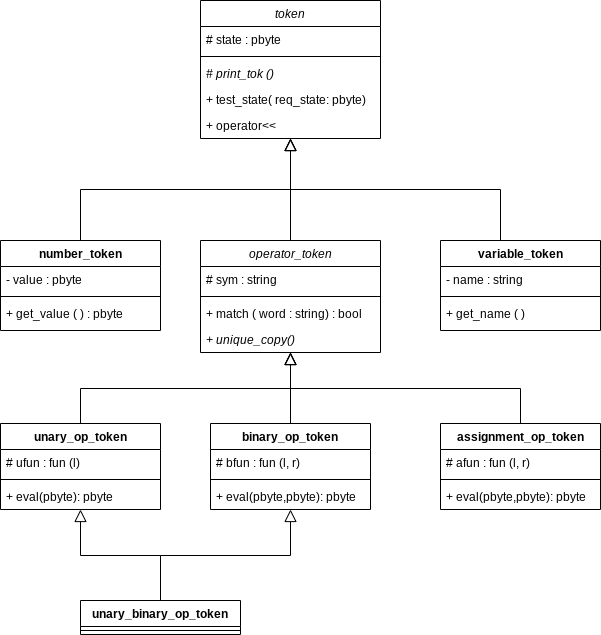

The diagram above was exported from draw.io. Its source (the exported page's mxGraphModel, read from the mxfile embedded in the PNG):
<mxGraphModel dx="868" dy="474" grid="1" gridSize="10" guides="1" tooltips="1" connect="1" arrows="1" fold="1" page="1" pageScale="1" pageWidth="827" pageHeight="1169" math="0" shadow="0">
  <root>
    <mxCell id="WIyWlLk6GJQsqaUBKTNV-0" />
    <mxCell id="WIyWlLk6GJQsqaUBKTNV-1" parent="WIyWlLk6GJQsqaUBKTNV-0" />
    <mxCell id="zkfFHV4jXpPFQw0GAbJ--0" value="token" style="swimlane;fontStyle=2;align=center;verticalAlign=top;childLayout=stackLayout;horizontal=1;startSize=26;horizontalStack=0;resizeParent=1;resizeLast=0;collapsible=1;marginBottom=0;rounded=0;shadow=0;strokeWidth=1;" parent="WIyWlLk6GJQsqaUBKTNV-1" vertex="1">
      <mxGeometry x="320" y="120" width="180" height="138" as="geometry">
        <mxRectangle x="230" y="140" width="160" height="26" as="alternateBounds" />
      </mxGeometry>
    </mxCell>
    <mxCell id="zkfFHV4jXpPFQw0GAbJ--1" value="# state : pbyte" style="text;align=left;verticalAlign=top;spacingLeft=4;spacingRight=4;overflow=hidden;rotatable=0;points=[[0,0.5],[1,0.5]];portConstraint=eastwest;" parent="zkfFHV4jXpPFQw0GAbJ--0" vertex="1">
      <mxGeometry y="26" width="180" height="26" as="geometry" />
    </mxCell>
    <mxCell id="zkfFHV4jXpPFQw0GAbJ--4" value="" style="line;html=1;strokeWidth=1;align=left;verticalAlign=middle;spacingTop=-1;spacingLeft=3;spacingRight=3;rotatable=0;labelPosition=right;points=[];portConstraint=eastwest;" parent="zkfFHV4jXpPFQw0GAbJ--0" vertex="1">
      <mxGeometry y="52" width="180" height="8" as="geometry" />
    </mxCell>
    <mxCell id="zkfFHV4jXpPFQw0GAbJ--5" value="# print_tok ()" style="text;align=left;verticalAlign=top;spacingLeft=4;spacingRight=4;overflow=hidden;rotatable=0;points=[[0,0.5],[1,0.5]];portConstraint=eastwest;fontStyle=2" parent="zkfFHV4jXpPFQw0GAbJ--0" vertex="1">
      <mxGeometry y="60" width="180" height="26" as="geometry" />
    </mxCell>
    <mxCell id="FzD94XOmREOW4pAKTpO6-1" value="+ test_state( req_state: pbyte)" style="text;strokeColor=none;fillColor=none;align=left;verticalAlign=top;spacingLeft=4;spacingRight=4;overflow=hidden;rotatable=0;points=[[0,0.5],[1,0.5]];portConstraint=eastwest;" vertex="1" parent="zkfFHV4jXpPFQw0GAbJ--0">
      <mxGeometry y="86" width="180" height="26" as="geometry" />
    </mxCell>
    <mxCell id="FzD94XOmREOW4pAKTpO6-2" value="+ operator&lt;&lt;" style="text;strokeColor=none;fillColor=none;align=left;verticalAlign=top;spacingLeft=4;spacingRight=4;overflow=hidden;rotatable=0;points=[[0,0.5],[1,0.5]];portConstraint=eastwest;" vertex="1" parent="zkfFHV4jXpPFQw0GAbJ--0">
      <mxGeometry y="112" width="180" height="26" as="geometry" />
    </mxCell>
    <mxCell id="zkfFHV4jXpPFQw0GAbJ--6" value="number_token" style="swimlane;fontStyle=1;align=center;verticalAlign=top;childLayout=stackLayout;horizontal=1;startSize=26;horizontalStack=0;resizeParent=1;resizeLast=0;collapsible=1;marginBottom=0;rounded=0;shadow=0;strokeWidth=1;" parent="WIyWlLk6GJQsqaUBKTNV-1" vertex="1">
      <mxGeometry x="120" y="360" width="160" height="90" as="geometry">
        <mxRectangle x="130" y="380" width="160" height="26" as="alternateBounds" />
      </mxGeometry>
    </mxCell>
    <mxCell id="zkfFHV4jXpPFQw0GAbJ--7" value="- value : pbyte" style="text;align=left;verticalAlign=top;spacingLeft=4;spacingRight=4;overflow=hidden;rotatable=0;points=[[0,0.5],[1,0.5]];portConstraint=eastwest;" parent="zkfFHV4jXpPFQw0GAbJ--6" vertex="1">
      <mxGeometry y="26" width="160" height="26" as="geometry" />
    </mxCell>
    <mxCell id="zkfFHV4jXpPFQw0GAbJ--9" value="" style="line;html=1;strokeWidth=1;align=left;verticalAlign=middle;spacingTop=-1;spacingLeft=3;spacingRight=3;rotatable=0;labelPosition=right;points=[];portConstraint=eastwest;" parent="zkfFHV4jXpPFQw0GAbJ--6" vertex="1">
      <mxGeometry y="52" width="160" height="8" as="geometry" />
    </mxCell>
    <mxCell id="zkfFHV4jXpPFQw0GAbJ--10" value="+ get_value ( ) : pbyte" style="text;align=left;verticalAlign=top;spacingLeft=4;spacingRight=4;overflow=hidden;rotatable=0;points=[[0,0.5],[1,0.5]];portConstraint=eastwest;fontStyle=0" parent="zkfFHV4jXpPFQw0GAbJ--6" vertex="1">
      <mxGeometry y="60" width="160" height="26" as="geometry" />
    </mxCell>
    <mxCell id="zkfFHV4jXpPFQw0GAbJ--12" value="" style="endArrow=block;endSize=10;endFill=0;shadow=0;strokeWidth=1;rounded=0;edgeStyle=elbowEdgeStyle;elbow=vertical;" parent="WIyWlLk6GJQsqaUBKTNV-1" source="zkfFHV4jXpPFQw0GAbJ--6" target="zkfFHV4jXpPFQw0GAbJ--0" edge="1">
      <mxGeometry width="160" relative="1" as="geometry">
        <mxPoint x="200" y="203" as="sourcePoint" />
        <mxPoint x="200" y="203" as="targetPoint" />
      </mxGeometry>
    </mxCell>
    <mxCell id="zkfFHV4jXpPFQw0GAbJ--13" value="operator_token" style="swimlane;fontStyle=2;align=center;verticalAlign=top;childLayout=stackLayout;horizontal=1;startSize=26;horizontalStack=0;resizeParent=1;resizeLast=0;collapsible=1;marginBottom=0;rounded=0;shadow=0;strokeWidth=1;" parent="WIyWlLk6GJQsqaUBKTNV-1" vertex="1">
      <mxGeometry x="320" y="360" width="180" height="112" as="geometry">
        <mxRectangle x="340" y="380" width="170" height="26" as="alternateBounds" />
      </mxGeometry>
    </mxCell>
    <mxCell id="zkfFHV4jXpPFQw0GAbJ--14" value="# sym : string" style="text;align=left;verticalAlign=top;spacingLeft=4;spacingRight=4;overflow=hidden;rotatable=0;points=[[0,0.5],[1,0.5]];portConstraint=eastwest;" parent="zkfFHV4jXpPFQw0GAbJ--13" vertex="1">
      <mxGeometry y="26" width="180" height="26" as="geometry" />
    </mxCell>
    <mxCell id="zkfFHV4jXpPFQw0GAbJ--15" value="" style="line;html=1;strokeWidth=1;align=left;verticalAlign=middle;spacingTop=-1;spacingLeft=3;spacingRight=3;rotatable=0;labelPosition=right;points=[];portConstraint=eastwest;" parent="zkfFHV4jXpPFQw0GAbJ--13" vertex="1">
      <mxGeometry y="52" width="180" height="8" as="geometry" />
    </mxCell>
    <mxCell id="FzD94XOmREOW4pAKTpO6-10" value="+ match ( word : string) : bool" style="text;strokeColor=none;fillColor=none;align=left;verticalAlign=top;spacingLeft=4;spacingRight=4;overflow=hidden;rotatable=0;points=[[0,0.5],[1,0.5]];portConstraint=eastwest;" vertex="1" parent="zkfFHV4jXpPFQw0GAbJ--13">
      <mxGeometry y="60" width="180" height="26" as="geometry" />
    </mxCell>
    <mxCell id="FzD94XOmREOW4pAKTpO6-11" value="+ unique_copy()" style="text;strokeColor=none;fillColor=none;align=left;verticalAlign=top;spacingLeft=4;spacingRight=4;overflow=hidden;rotatable=0;points=[[0,0.5],[1,0.5]];portConstraint=eastwest;fontStyle=2" vertex="1" parent="zkfFHV4jXpPFQw0GAbJ--13">
      <mxGeometry y="86" width="180" height="26" as="geometry" />
    </mxCell>
    <mxCell id="zkfFHV4jXpPFQw0GAbJ--16" value="" style="endArrow=block;endSize=10;endFill=0;shadow=0;strokeWidth=1;rounded=0;edgeStyle=elbowEdgeStyle;elbow=vertical;" parent="WIyWlLk6GJQsqaUBKTNV-1" source="zkfFHV4jXpPFQw0GAbJ--13" target="zkfFHV4jXpPFQw0GAbJ--0" edge="1">
      <mxGeometry width="160" relative="1" as="geometry">
        <mxPoint x="210" y="373" as="sourcePoint" />
        <mxPoint x="310" y="271" as="targetPoint" />
      </mxGeometry>
    </mxCell>
    <mxCell id="FzD94XOmREOW4pAKTpO6-3" value="variable_token" style="swimlane;fontStyle=1;align=center;verticalAlign=top;childLayout=stackLayout;horizontal=1;startSize=26;horizontalStack=0;resizeParent=1;resizeLast=0;collapsible=1;marginBottom=0;rounded=0;shadow=0;strokeWidth=1;" vertex="1" parent="WIyWlLk6GJQsqaUBKTNV-1">
      <mxGeometry x="560" y="360" width="160" height="90" as="geometry">
        <mxRectangle x="130" y="380" width="160" height="26" as="alternateBounds" />
      </mxGeometry>
    </mxCell>
    <mxCell id="FzD94XOmREOW4pAKTpO6-4" value="- name : string" style="text;align=left;verticalAlign=top;spacingLeft=4;spacingRight=4;overflow=hidden;rotatable=0;points=[[0,0.5],[1,0.5]];portConstraint=eastwest;" vertex="1" parent="FzD94XOmREOW4pAKTpO6-3">
      <mxGeometry y="26" width="160" height="26" as="geometry" />
    </mxCell>
    <mxCell id="FzD94XOmREOW4pAKTpO6-6" value="" style="line;html=1;strokeWidth=1;align=left;verticalAlign=middle;spacingTop=-1;spacingLeft=3;spacingRight=3;rotatable=0;labelPosition=right;points=[];portConstraint=eastwest;" vertex="1" parent="FzD94XOmREOW4pAKTpO6-3">
      <mxGeometry y="52" width="160" height="8" as="geometry" />
    </mxCell>
    <mxCell id="FzD94XOmREOW4pAKTpO6-8" value="+ get_name ( )" style="text;align=left;verticalAlign=top;spacingLeft=4;spacingRight=4;overflow=hidden;rotatable=0;points=[[0,0.5],[1,0.5]];portConstraint=eastwest;" vertex="1" parent="FzD94XOmREOW4pAKTpO6-3">
      <mxGeometry y="60" width="160" height="26" as="geometry" />
    </mxCell>
    <mxCell id="FzD94XOmREOW4pAKTpO6-9" value="" style="endArrow=block;endSize=10;endFill=0;shadow=0;strokeWidth=1;rounded=0;edgeStyle=elbowEdgeStyle;elbow=vertical;" edge="1" parent="WIyWlLk6GJQsqaUBKTNV-1" target="FzD94XOmREOW4pAKTpO6-2">
      <mxGeometry width="160" relative="1" as="geometry">
        <mxPoint x="620" y="360" as="sourcePoint" />
        <mxPoint x="820" y="258" as="targetPoint" />
      </mxGeometry>
    </mxCell>
    <mxCell id="FzD94XOmREOW4pAKTpO6-12" value="unary_op_token" style="swimlane;fontStyle=1;align=center;verticalAlign=top;childLayout=stackLayout;horizontal=1;startSize=26;horizontalStack=0;resizeParent=1;resizeParentMax=0;resizeLast=0;collapsible=1;marginBottom=0;" vertex="1" parent="WIyWlLk6GJQsqaUBKTNV-1">
      <mxGeometry x="120" y="543" width="160" height="86" as="geometry" />
    </mxCell>
    <mxCell id="FzD94XOmREOW4pAKTpO6-13" value="# ufun : fun (l)" style="text;strokeColor=none;fillColor=none;align=left;verticalAlign=top;spacingLeft=4;spacingRight=4;overflow=hidden;rotatable=0;points=[[0,0.5],[1,0.5]];portConstraint=eastwest;" vertex="1" parent="FzD94XOmREOW4pAKTpO6-12">
      <mxGeometry y="26" width="160" height="26" as="geometry" />
    </mxCell>
    <mxCell id="FzD94XOmREOW4pAKTpO6-14" value="" style="line;strokeWidth=1;fillColor=none;align=left;verticalAlign=middle;spacingTop=-1;spacingLeft=3;spacingRight=3;rotatable=0;labelPosition=right;points=[];portConstraint=eastwest;strokeColor=inherit;" vertex="1" parent="FzD94XOmREOW4pAKTpO6-12">
      <mxGeometry y="52" width="160" height="8" as="geometry" />
    </mxCell>
    <mxCell id="FzD94XOmREOW4pAKTpO6-15" value="+ eval(pbyte): pbyte" style="text;strokeColor=none;fillColor=none;align=left;verticalAlign=top;spacingLeft=4;spacingRight=4;overflow=hidden;rotatable=0;points=[[0,0.5],[1,0.5]];portConstraint=eastwest;" vertex="1" parent="FzD94XOmREOW4pAKTpO6-12">
      <mxGeometry y="60" width="160" height="26" as="geometry" />
    </mxCell>
    <mxCell id="FzD94XOmREOW4pAKTpO6-16" value="binary_op_token" style="swimlane;fontStyle=1;align=center;verticalAlign=top;childLayout=stackLayout;horizontal=1;startSize=26;horizontalStack=0;resizeParent=1;resizeParentMax=0;resizeLast=0;collapsible=1;marginBottom=0;" vertex="1" parent="WIyWlLk6GJQsqaUBKTNV-1">
      <mxGeometry x="330" y="543" width="160" height="86" as="geometry" />
    </mxCell>
    <mxCell id="FzD94XOmREOW4pAKTpO6-17" value="# bfun : fun (l, r)" style="text;strokeColor=none;fillColor=none;align=left;verticalAlign=top;spacingLeft=4;spacingRight=4;overflow=hidden;rotatable=0;points=[[0,0.5],[1,0.5]];portConstraint=eastwest;" vertex="1" parent="FzD94XOmREOW4pAKTpO6-16">
      <mxGeometry y="26" width="160" height="26" as="geometry" />
    </mxCell>
    <mxCell id="FzD94XOmREOW4pAKTpO6-18" value="" style="line;strokeWidth=1;fillColor=none;align=left;verticalAlign=middle;spacingTop=-1;spacingLeft=3;spacingRight=3;rotatable=0;labelPosition=right;points=[];portConstraint=eastwest;strokeColor=inherit;" vertex="1" parent="FzD94XOmREOW4pAKTpO6-16">
      <mxGeometry y="52" width="160" height="8" as="geometry" />
    </mxCell>
    <mxCell id="FzD94XOmREOW4pAKTpO6-19" value="+ eval(pbyte,pbyte): pbyte" style="text;strokeColor=none;fillColor=none;align=left;verticalAlign=top;spacingLeft=4;spacingRight=4;overflow=hidden;rotatable=0;points=[[0,0.5],[1,0.5]];portConstraint=eastwest;" vertex="1" parent="FzD94XOmREOW4pAKTpO6-16">
      <mxGeometry y="60" width="160" height="26" as="geometry" />
    </mxCell>
    <mxCell id="FzD94XOmREOW4pAKTpO6-20" value="assignment_op_token" style="swimlane;fontStyle=1;align=center;verticalAlign=top;childLayout=stackLayout;horizontal=1;startSize=26;horizontalStack=0;resizeParent=1;resizeParentMax=0;resizeLast=0;collapsible=1;marginBottom=0;" vertex="1" parent="WIyWlLk6GJQsqaUBKTNV-1">
      <mxGeometry x="560" y="543" width="160" height="86" as="geometry" />
    </mxCell>
    <mxCell id="FzD94XOmREOW4pAKTpO6-21" value="# afun : fun (l, r)" style="text;strokeColor=none;fillColor=none;align=left;verticalAlign=top;spacingLeft=4;spacingRight=4;overflow=hidden;rotatable=0;points=[[0,0.5],[1,0.5]];portConstraint=eastwest;" vertex="1" parent="FzD94XOmREOW4pAKTpO6-20">
      <mxGeometry y="26" width="160" height="26" as="geometry" />
    </mxCell>
    <mxCell id="FzD94XOmREOW4pAKTpO6-22" value="" style="line;strokeWidth=1;fillColor=none;align=left;verticalAlign=middle;spacingTop=-1;spacingLeft=3;spacingRight=3;rotatable=0;labelPosition=right;points=[];portConstraint=eastwest;strokeColor=inherit;" vertex="1" parent="FzD94XOmREOW4pAKTpO6-20">
      <mxGeometry y="52" width="160" height="8" as="geometry" />
    </mxCell>
    <mxCell id="FzD94XOmREOW4pAKTpO6-23" value="+ eval(pbyte,pbyte): pbyte" style="text;strokeColor=none;fillColor=none;align=left;verticalAlign=top;spacingLeft=4;spacingRight=4;overflow=hidden;rotatable=0;points=[[0,0.5],[1,0.5]];portConstraint=eastwest;" vertex="1" parent="FzD94XOmREOW4pAKTpO6-20">
      <mxGeometry y="60" width="160" height="26" as="geometry" />
    </mxCell>
    <mxCell id="FzD94XOmREOW4pAKTpO6-24" value="unary_binary_op_token" style="swimlane;fontStyle=1;align=center;verticalAlign=top;childLayout=stackLayout;horizontal=1;startSize=26;horizontalStack=0;resizeParent=1;resizeParentMax=0;resizeLast=0;collapsible=1;marginBottom=0;" vertex="1" parent="WIyWlLk6GJQsqaUBKTNV-1">
      <mxGeometry x="200" y="720" width="160" height="34" as="geometry" />
    </mxCell>
    <mxCell id="FzD94XOmREOW4pAKTpO6-26" value="" style="line;strokeWidth=1;fillColor=none;align=left;verticalAlign=middle;spacingTop=-1;spacingLeft=3;spacingRight=3;rotatable=0;labelPosition=right;points=[];portConstraint=eastwest;strokeColor=inherit;" vertex="1" parent="FzD94XOmREOW4pAKTpO6-24">
      <mxGeometry y="26" width="160" height="8" as="geometry" />
    </mxCell>
    <mxCell id="FzD94XOmREOW4pAKTpO6-30" value="" style="endArrow=block;endSize=10;endFill=0;shadow=0;strokeWidth=1;rounded=0;edgeStyle=elbowEdgeStyle;elbow=vertical;exitX=0.5;exitY=0;exitDx=0;exitDy=0;" edge="1" parent="WIyWlLk6GJQsqaUBKTNV-1" source="FzD94XOmREOW4pAKTpO6-12" target="zkfFHV4jXpPFQw0GAbJ--13">
      <mxGeometry width="160" relative="1" as="geometry">
        <mxPoint x="40" y="552" as="sourcePoint" />
        <mxPoint x="290" y="480" as="targetPoint" />
      </mxGeometry>
    </mxCell>
    <mxCell id="FzD94XOmREOW4pAKTpO6-31" value="" style="endArrow=block;endSize=10;endFill=0;shadow=0;strokeWidth=1;rounded=0;edgeStyle=elbowEdgeStyle;elbow=vertical;exitX=0.5;exitY=0;exitDx=0;exitDy=0;" edge="1" parent="WIyWlLk6GJQsqaUBKTNV-1" source="FzD94XOmREOW4pAKTpO6-16" target="zkfFHV4jXpPFQw0GAbJ--13">
      <mxGeometry width="160" relative="1" as="geometry">
        <mxPoint x="440" y="543" as="sourcePoint" />
        <mxPoint x="647.8399999999999" y="475.09400000000005" as="targetPoint" />
      </mxGeometry>
    </mxCell>
    <mxCell id="FzD94XOmREOW4pAKTpO6-32" value="" style="endArrow=block;endSize=10;endFill=0;shadow=0;strokeWidth=1;rounded=0;edgeStyle=elbowEdgeStyle;elbow=vertical;" edge="1" parent="WIyWlLk6GJQsqaUBKTNV-1" source="FzD94XOmREOW4pAKTpO6-20" target="zkfFHV4jXpPFQw0GAbJ--13">
      <mxGeometry width="160" relative="1" as="geometry">
        <mxPoint x="220" y="563" as="sourcePoint" />
        <mxPoint x="427.8399999999999" y="495.09400000000005" as="targetPoint" />
      </mxGeometry>
    </mxCell>
    <mxCell id="FzD94XOmREOW4pAKTpO6-33" value="" style="endArrow=block;endSize=10;endFill=0;shadow=0;strokeWidth=1;rounded=0;edgeStyle=elbowEdgeStyle;elbow=vertical;" edge="1" parent="WIyWlLk6GJQsqaUBKTNV-1" source="FzD94XOmREOW4pAKTpO6-24" target="FzD94XOmREOW4pAKTpO6-16">
      <mxGeometry width="160" relative="1" as="geometry">
        <mxPoint x="96.08000000000001" y="707.91" as="sourcePoint" />
        <mxPoint x="303.91999999999996" y="640.004" as="targetPoint" />
      </mxGeometry>
    </mxCell>
    <mxCell id="FzD94XOmREOW4pAKTpO6-34" value="" style="endArrow=block;endSize=10;endFill=0;shadow=0;strokeWidth=1;rounded=0;edgeStyle=elbowEdgeStyle;elbow=vertical;" edge="1" parent="WIyWlLk6GJQsqaUBKTNV-1" source="FzD94XOmREOW4pAKTpO6-24" target="FzD94XOmREOW4pAKTpO6-12">
      <mxGeometry width="160" relative="1" as="geometry">
        <mxPoint x="100" y="696.91" as="sourcePoint" />
        <mxPoint x="307.8399999999999" y="629.004" as="targetPoint" />
      </mxGeometry>
    </mxCell>
  </root>
</mxGraphModel>